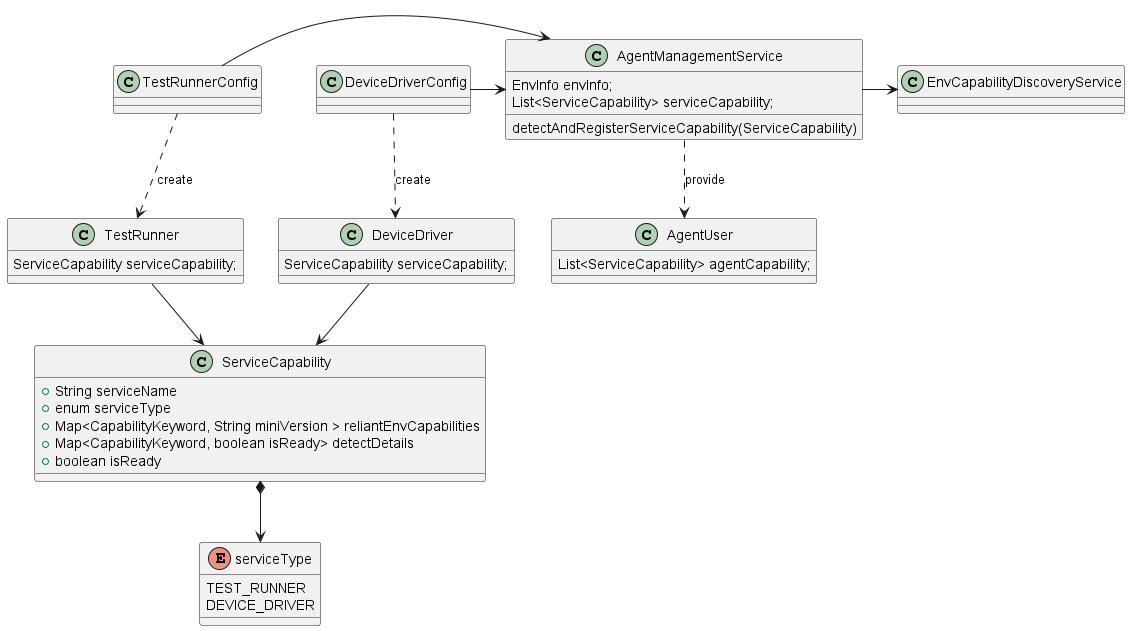

The diagram above was rendered by PlantUML. Its source (embedded in the PNG):
@startuml agent_capability_design

class AgentManagementService {
    EnvInfo envInfo;
    List<ServiceCapability> serviceCapability;
    detectAndRegisterServiceCapability(ServiceCapability)
}
AgentManagementService -r-> EnvCapabilityDiscoveryService
class TestRunnerConfig
class TestRunner{
    ServiceCapability serviceCapability;
}
class DeviceDriverConfig
class DeviceDriver{
    ServiceCapability serviceCapability;
}
TestRunnerConfig ..> TestRunner : create
TestRunnerConfig -r-> AgentManagementService
DeviceDriverConfig ..> DeviceDriver : create
DeviceDriverConfig -r-> AgentManagementService
TestRunner --> ServiceCapability
DeviceDriver --> ServiceCapability

class ServiceCapability{
    +String serviceName
    +enum serviceType
    +Map<CapabilityKeyword, String miniVersion > reliantEnvCapabilities
    +Map<CapabilityKeyword, boolean isReady> detectDetails
    +boolean isReady
}
ServiceCapability *--> serviceType
enum serviceType{
    TEST_RUNNER
    DEVICE_DRIVER
}
class AgentUser{
    List<ServiceCapability> agentCapability;
}
AgentManagementService ..> AgentUser : provide
@enduml